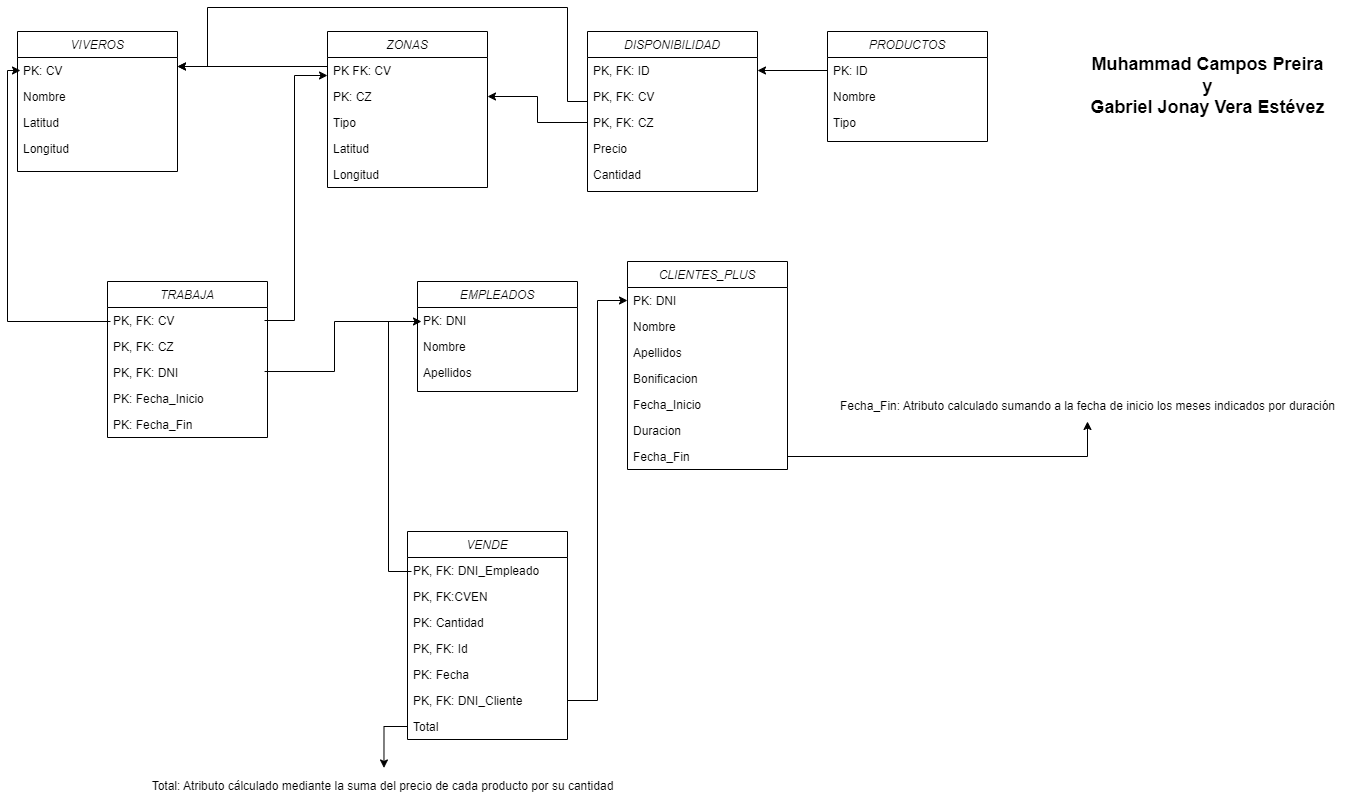

The diagram above was exported from draw.io. Its source (the exported page's mxGraphModel, read from the mxfile embedded in the PNG):
<mxGraphModel dx="1750" dy="903" grid="1" gridSize="10" guides="1" tooltips="1" connect="1" arrows="1" fold="1" page="1" pageScale="1" pageWidth="827" pageHeight="1169" math="0" shadow="0">
  <root>
    <mxCell id="WIyWlLk6GJQsqaUBKTNV-0" />
    <mxCell id="WIyWlLk6GJQsqaUBKTNV-1" parent="WIyWlLk6GJQsqaUBKTNV-0" />
    <mxCell id="zkfFHV4jXpPFQw0GAbJ--0" value="VIVEROS" style="swimlane;fontStyle=2;align=center;verticalAlign=top;childLayout=stackLayout;horizontal=1;startSize=26;horizontalStack=0;resizeParent=1;resizeLast=0;collapsible=1;marginBottom=0;rounded=0;shadow=0;strokeWidth=1;" parent="WIyWlLk6GJQsqaUBKTNV-1" vertex="1">
      <mxGeometry x="190" y="100" width="160" height="140" as="geometry">
        <mxRectangle x="230" y="140" width="160" height="26" as="alternateBounds" />
      </mxGeometry>
    </mxCell>
    <mxCell id="zkfFHV4jXpPFQw0GAbJ--1" value="PK: CV" style="text;align=left;verticalAlign=top;spacingLeft=4;spacingRight=4;overflow=hidden;rotatable=0;points=[[0,0.5],[1,0.5]];portConstraint=eastwest;" parent="zkfFHV4jXpPFQw0GAbJ--0" vertex="1">
      <mxGeometry y="26" width="160" height="26" as="geometry" />
    </mxCell>
    <mxCell id="zkfFHV4jXpPFQw0GAbJ--2" value="Nombre" style="text;align=left;verticalAlign=top;spacingLeft=4;spacingRight=4;overflow=hidden;rotatable=0;points=[[0,0.5],[1,0.5]];portConstraint=eastwest;rounded=0;shadow=0;html=0;" parent="zkfFHV4jXpPFQw0GAbJ--0" vertex="1">
      <mxGeometry y="52" width="160" height="26" as="geometry" />
    </mxCell>
    <mxCell id="zkfFHV4jXpPFQw0GAbJ--3" value="Latitud" style="text;align=left;verticalAlign=top;spacingLeft=4;spacingRight=4;overflow=hidden;rotatable=0;points=[[0,0.5],[1,0.5]];portConstraint=eastwest;rounded=0;shadow=0;html=0;" parent="zkfFHV4jXpPFQw0GAbJ--0" vertex="1">
      <mxGeometry y="78" width="160" height="26" as="geometry" />
    </mxCell>
    <mxCell id="fft2gKQdkWz2IhP8zWAC-0" value="Longitud" style="text;align=left;verticalAlign=top;spacingLeft=4;spacingRight=4;overflow=hidden;rotatable=0;points=[[0,0.5],[1,0.5]];portConstraint=eastwest;rounded=0;shadow=0;html=0;" parent="zkfFHV4jXpPFQw0GAbJ--0" vertex="1">
      <mxGeometry y="104" width="160" height="26" as="geometry" />
    </mxCell>
    <mxCell id="fft2gKQdkWz2IhP8zWAC-1" value="PRODUCTOS" style="swimlane;fontStyle=2;align=center;verticalAlign=top;childLayout=stackLayout;horizontal=1;startSize=26;horizontalStack=0;resizeParent=1;resizeLast=0;collapsible=1;marginBottom=0;rounded=0;shadow=0;strokeWidth=1;" parent="WIyWlLk6GJQsqaUBKTNV-1" vertex="1">
      <mxGeometry x="1000" y="100" width="160" height="110" as="geometry">
        <mxRectangle x="230" y="140" width="160" height="26" as="alternateBounds" />
      </mxGeometry>
    </mxCell>
    <mxCell id="fft2gKQdkWz2IhP8zWAC-2" value="PK: ID" style="text;align=left;verticalAlign=top;spacingLeft=4;spacingRight=4;overflow=hidden;rotatable=0;points=[[0,0.5],[1,0.5]];portConstraint=eastwest;" parent="fft2gKQdkWz2IhP8zWAC-1" vertex="1">
      <mxGeometry y="26" width="160" height="26" as="geometry" />
    </mxCell>
    <mxCell id="fft2gKQdkWz2IhP8zWAC-3" value="Nombre" style="text;align=left;verticalAlign=top;spacingLeft=4;spacingRight=4;overflow=hidden;rotatable=0;points=[[0,0.5],[1,0.5]];portConstraint=eastwest;rounded=0;shadow=0;html=0;" parent="fft2gKQdkWz2IhP8zWAC-1" vertex="1">
      <mxGeometry y="52" width="160" height="26" as="geometry" />
    </mxCell>
    <mxCell id="fft2gKQdkWz2IhP8zWAC-4" value="Tipo" style="text;align=left;verticalAlign=top;spacingLeft=4;spacingRight=4;overflow=hidden;rotatable=0;points=[[0,0.5],[1,0.5]];portConstraint=eastwest;rounded=0;shadow=0;html=0;" parent="fft2gKQdkWz2IhP8zWAC-1" vertex="1">
      <mxGeometry y="78" width="160" height="26" as="geometry" />
    </mxCell>
    <mxCell id="fft2gKQdkWz2IhP8zWAC-6" value="CLIENTES_PLUS" style="swimlane;fontStyle=2;align=center;verticalAlign=top;childLayout=stackLayout;horizontal=1;startSize=26;horizontalStack=0;resizeParent=1;resizeLast=0;collapsible=1;marginBottom=0;rounded=0;shadow=0;strokeWidth=1;" parent="WIyWlLk6GJQsqaUBKTNV-1" vertex="1">
      <mxGeometry x="800" y="330" width="160" height="208" as="geometry">
        <mxRectangle x="230" y="140" width="160" height="26" as="alternateBounds" />
      </mxGeometry>
    </mxCell>
    <mxCell id="fft2gKQdkWz2IhP8zWAC-7" value="PK: DNI" style="text;align=left;verticalAlign=top;spacingLeft=4;spacingRight=4;overflow=hidden;rotatable=0;points=[[0,0.5],[1,0.5]];portConstraint=eastwest;" parent="fft2gKQdkWz2IhP8zWAC-6" vertex="1">
      <mxGeometry y="26" width="160" height="26" as="geometry" />
    </mxCell>
    <mxCell id="fft2gKQdkWz2IhP8zWAC-8" value="Nombre" style="text;align=left;verticalAlign=top;spacingLeft=4;spacingRight=4;overflow=hidden;rotatable=0;points=[[0,0.5],[1,0.5]];portConstraint=eastwest;rounded=0;shadow=0;html=0;" parent="fft2gKQdkWz2IhP8zWAC-6" vertex="1">
      <mxGeometry y="52" width="160" height="26" as="geometry" />
    </mxCell>
    <mxCell id="fft2gKQdkWz2IhP8zWAC-9" value="Apellidos" style="text;align=left;verticalAlign=top;spacingLeft=4;spacingRight=4;overflow=hidden;rotatable=0;points=[[0,0.5],[1,0.5]];portConstraint=eastwest;rounded=0;shadow=0;html=0;" parent="fft2gKQdkWz2IhP8zWAC-6" vertex="1">
      <mxGeometry y="78" width="160" height="26" as="geometry" />
    </mxCell>
    <mxCell id="fft2gKQdkWz2IhP8zWAC-10" value="Bonificacion" style="text;align=left;verticalAlign=top;spacingLeft=4;spacingRight=4;overflow=hidden;rotatable=0;points=[[0,0.5],[1,0.5]];portConstraint=eastwest;rounded=0;shadow=0;html=0;" parent="fft2gKQdkWz2IhP8zWAC-6" vertex="1">
      <mxGeometry y="104" width="160" height="26" as="geometry" />
    </mxCell>
    <mxCell id="fft2gKQdkWz2IhP8zWAC-35" value="Fecha_Inicio" style="text;align=left;verticalAlign=top;spacingLeft=4;spacingRight=4;overflow=hidden;rotatable=0;points=[[0,0.5],[1,0.5]];portConstraint=eastwest;rounded=0;shadow=0;html=0;" parent="fft2gKQdkWz2IhP8zWAC-6" vertex="1">
      <mxGeometry y="130" width="160" height="26" as="geometry" />
    </mxCell>
    <mxCell id="fft2gKQdkWz2IhP8zWAC-36" value="Duracion" style="text;align=left;verticalAlign=top;spacingLeft=4;spacingRight=4;overflow=hidden;rotatable=0;points=[[0,0.5],[1,0.5]];portConstraint=eastwest;rounded=0;shadow=0;html=0;" parent="fft2gKQdkWz2IhP8zWAC-6" vertex="1">
      <mxGeometry y="156" width="160" height="26" as="geometry" />
    </mxCell>
    <mxCell id="fft2gKQdkWz2IhP8zWAC-37" value="Fecha_Fin" style="text;align=left;verticalAlign=top;spacingLeft=4;spacingRight=4;overflow=hidden;rotatable=0;points=[[0,0.5],[1,0.5]];portConstraint=eastwest;rounded=0;shadow=0;html=0;" parent="fft2gKQdkWz2IhP8zWAC-6" vertex="1">
      <mxGeometry y="182" width="160" height="26" as="geometry" />
    </mxCell>
    <mxCell id="fft2gKQdkWz2IhP8zWAC-11" value="ZONAS" style="swimlane;fontStyle=2;align=center;verticalAlign=top;childLayout=stackLayout;horizontal=1;startSize=26;horizontalStack=0;resizeParent=1;resizeLast=0;collapsible=1;marginBottom=0;rounded=0;shadow=0;strokeWidth=1;" parent="WIyWlLk6GJQsqaUBKTNV-1" vertex="1">
      <mxGeometry x="500" y="100" width="160" height="156" as="geometry">
        <mxRectangle x="230" y="140" width="160" height="26" as="alternateBounds" />
      </mxGeometry>
    </mxCell>
    <mxCell id="fft2gKQdkWz2IhP8zWAC-15" value="PK FK: CV" style="text;align=left;verticalAlign=top;spacingLeft=4;spacingRight=4;overflow=hidden;rotatable=0;points=[[0,0.5],[1,0.5]];portConstraint=eastwest;rounded=0;shadow=0;html=0;" parent="fft2gKQdkWz2IhP8zWAC-11" vertex="1">
      <mxGeometry y="26" width="160" height="26" as="geometry" />
    </mxCell>
    <mxCell id="fft2gKQdkWz2IhP8zWAC-32" value="PK: CZ" style="text;align=left;verticalAlign=top;spacingLeft=4;spacingRight=4;overflow=hidden;rotatable=0;points=[[0,0.5],[1,0.5]];portConstraint=eastwest;rounded=0;shadow=0;html=0;" parent="fft2gKQdkWz2IhP8zWAC-11" vertex="1">
      <mxGeometry y="52" width="160" height="26" as="geometry" />
    </mxCell>
    <mxCell id="fft2gKQdkWz2IhP8zWAC-12" value="Tipo" style="text;align=left;verticalAlign=top;spacingLeft=4;spacingRight=4;overflow=hidden;rotatable=0;points=[[0,0.5],[1,0.5]];portConstraint=eastwest;" parent="fft2gKQdkWz2IhP8zWAC-11" vertex="1">
      <mxGeometry y="78" width="160" height="26" as="geometry" />
    </mxCell>
    <mxCell id="fft2gKQdkWz2IhP8zWAC-13" value="Latitud" style="text;align=left;verticalAlign=top;spacingLeft=4;spacingRight=4;overflow=hidden;rotatable=0;points=[[0,0.5],[1,0.5]];portConstraint=eastwest;rounded=0;shadow=0;html=0;" parent="fft2gKQdkWz2IhP8zWAC-11" vertex="1">
      <mxGeometry y="104" width="160" height="26" as="geometry" />
    </mxCell>
    <mxCell id="fft2gKQdkWz2IhP8zWAC-14" value="Longitud" style="text;align=left;verticalAlign=top;spacingLeft=4;spacingRight=4;overflow=hidden;rotatable=0;points=[[0,0.5],[1,0.5]];portConstraint=eastwest;rounded=0;shadow=0;html=0;" parent="fft2gKQdkWz2IhP8zWAC-11" vertex="1">
      <mxGeometry y="130" width="160" height="26" as="geometry" />
    </mxCell>
    <mxCell id="fft2gKQdkWz2IhP8zWAC-16" value="EMPLEADOS" style="swimlane;fontStyle=2;align=center;verticalAlign=top;childLayout=stackLayout;horizontal=1;startSize=26;horizontalStack=0;resizeParent=1;resizeLast=0;collapsible=1;marginBottom=0;rounded=0;shadow=0;strokeWidth=1;" parent="WIyWlLk6GJQsqaUBKTNV-1" vertex="1">
      <mxGeometry x="590" y="350" width="160" height="110" as="geometry">
        <mxRectangle x="230" y="140" width="160" height="26" as="alternateBounds" />
      </mxGeometry>
    </mxCell>
    <mxCell id="fft2gKQdkWz2IhP8zWAC-17" value="PK: DNI" style="text;align=left;verticalAlign=top;spacingLeft=4;spacingRight=4;overflow=hidden;rotatable=0;points=[[0,0.5],[1,0.5]];portConstraint=eastwest;" parent="fft2gKQdkWz2IhP8zWAC-16" vertex="1">
      <mxGeometry y="26" width="160" height="26" as="geometry" />
    </mxCell>
    <mxCell id="fft2gKQdkWz2IhP8zWAC-18" value="Nombre" style="text;align=left;verticalAlign=top;spacingLeft=4;spacingRight=4;overflow=hidden;rotatable=0;points=[[0,0.5],[1,0.5]];portConstraint=eastwest;rounded=0;shadow=0;html=0;" parent="fft2gKQdkWz2IhP8zWAC-16" vertex="1">
      <mxGeometry y="52" width="160" height="26" as="geometry" />
    </mxCell>
    <mxCell id="fft2gKQdkWz2IhP8zWAC-19" value="Apellidos" style="text;align=left;verticalAlign=top;spacingLeft=4;spacingRight=4;overflow=hidden;rotatable=0;points=[[0,0.5],[1,0.5]];portConstraint=eastwest;rounded=0;shadow=0;html=0;" parent="fft2gKQdkWz2IhP8zWAC-16" vertex="1">
      <mxGeometry y="78" width="160" height="26" as="geometry" />
    </mxCell>
    <mxCell id="fft2gKQdkWz2IhP8zWAC-21" value="VENDE" style="swimlane;fontStyle=2;align=center;verticalAlign=top;childLayout=stackLayout;horizontal=1;startSize=26;horizontalStack=0;resizeParent=1;resizeLast=0;collapsible=1;marginBottom=0;rounded=0;shadow=0;strokeWidth=1;" parent="WIyWlLk6GJQsqaUBKTNV-1" vertex="1">
      <mxGeometry x="580" y="600" width="160" height="208" as="geometry">
        <mxRectangle x="230" y="140" width="160" height="26" as="alternateBounds" />
      </mxGeometry>
    </mxCell>
    <mxCell id="fft2gKQdkWz2IhP8zWAC-22" value="PK, FK: DNI_Empleado" style="text;align=left;verticalAlign=top;spacingLeft=4;spacingRight=4;overflow=hidden;rotatable=0;points=[[0,0.5],[1,0.5]];portConstraint=eastwest;" parent="fft2gKQdkWz2IhP8zWAC-21" vertex="1">
      <mxGeometry y="26" width="160" height="26" as="geometry" />
    </mxCell>
    <mxCell id="fft2gKQdkWz2IhP8zWAC-47" value="PK, FK:CVEN" style="text;align=left;verticalAlign=top;spacingLeft=4;spacingRight=4;overflow=hidden;rotatable=0;points=[[0,0.5],[1,0.5]];portConstraint=eastwest;" parent="fft2gKQdkWz2IhP8zWAC-21" vertex="1">
      <mxGeometry y="52" width="160" height="26" as="geometry" />
    </mxCell>
    <mxCell id="fft2gKQdkWz2IhP8zWAC-23" value="PK: Cantidad" style="text;align=left;verticalAlign=top;spacingLeft=4;spacingRight=4;overflow=hidden;rotatable=0;points=[[0,0.5],[1,0.5]];portConstraint=eastwest;rounded=0;shadow=0;html=0;" parent="fft2gKQdkWz2IhP8zWAC-21" vertex="1">
      <mxGeometry y="78" width="160" height="26" as="geometry" />
    </mxCell>
    <mxCell id="fft2gKQdkWz2IhP8zWAC-24" value="PK, FK: Id" style="text;align=left;verticalAlign=top;spacingLeft=4;spacingRight=4;overflow=hidden;rotatable=0;points=[[0,0.5],[1,0.5]];portConstraint=eastwest;rounded=0;shadow=0;html=0;" parent="fft2gKQdkWz2IhP8zWAC-21" vertex="1">
      <mxGeometry y="104" width="160" height="26" as="geometry" />
    </mxCell>
    <mxCell id="fft2gKQdkWz2IhP8zWAC-25" value="PK: Fecha" style="text;align=left;verticalAlign=top;spacingLeft=4;spacingRight=4;overflow=hidden;rotatable=0;points=[[0,0.5],[1,0.5]];portConstraint=eastwest;rounded=0;shadow=0;html=0;" parent="fft2gKQdkWz2IhP8zWAC-21" vertex="1">
      <mxGeometry y="130" width="160" height="26" as="geometry" />
    </mxCell>
    <mxCell id="fft2gKQdkWz2IhP8zWAC-38" value="PK, FK: DNI_Cliente" style="text;align=left;verticalAlign=top;spacingLeft=4;spacingRight=4;overflow=hidden;rotatable=0;points=[[0,0.5],[1,0.5]];portConstraint=eastwest;rounded=0;shadow=0;html=0;" parent="fft2gKQdkWz2IhP8zWAC-21" vertex="1">
      <mxGeometry y="156" width="160" height="26" as="geometry" />
    </mxCell>
    <mxCell id="-zNzRdTh7fxRHIDgj_s0-0" value="Total" style="text;align=left;verticalAlign=top;spacingLeft=4;spacingRight=4;overflow=hidden;rotatable=0;points=[[0,0.5],[1,0.5]];portConstraint=eastwest;rounded=0;shadow=0;html=0;" parent="fft2gKQdkWz2IhP8zWAC-21" vertex="1">
      <mxGeometry y="182" width="160" height="26" as="geometry" />
    </mxCell>
    <mxCell id="fft2gKQdkWz2IhP8zWAC-26" value="TRABAJA" style="swimlane;fontStyle=2;align=center;verticalAlign=top;childLayout=stackLayout;horizontal=1;startSize=26;horizontalStack=0;resizeParent=1;resizeLast=0;collapsible=1;marginBottom=0;rounded=0;shadow=0;strokeWidth=1;" parent="WIyWlLk6GJQsqaUBKTNV-1" vertex="1">
      <mxGeometry x="280" y="350" width="160" height="156" as="geometry">
        <mxRectangle x="230" y="140" width="160" height="26" as="alternateBounds" />
      </mxGeometry>
    </mxCell>
    <mxCell id="fft2gKQdkWz2IhP8zWAC-39" value="PK, FK: CV" style="text;align=left;verticalAlign=top;spacingLeft=4;spacingRight=4;overflow=hidden;rotatable=0;points=[[0,0.5],[1,0.5]];portConstraint=eastwest;" parent="fft2gKQdkWz2IhP8zWAC-26" vertex="1">
      <mxGeometry y="26" width="160" height="26" as="geometry" />
    </mxCell>
    <mxCell id="MnaDMawbIcJqdPbnOO1O-5" value="PK, FK: CZ" style="text;align=left;verticalAlign=top;spacingLeft=4;spacingRight=4;overflow=hidden;rotatable=0;points=[[0,0.5],[1,0.5]];portConstraint=eastwest;" parent="fft2gKQdkWz2IhP8zWAC-26" vertex="1">
      <mxGeometry y="52" width="160" height="26" as="geometry" />
    </mxCell>
    <mxCell id="fft2gKQdkWz2IhP8zWAC-27" value="PK, FK: DNI" style="text;align=left;verticalAlign=top;spacingLeft=4;spacingRight=4;overflow=hidden;rotatable=0;points=[[0,0.5],[1,0.5]];portConstraint=eastwest;" parent="fft2gKQdkWz2IhP8zWAC-26" vertex="1">
      <mxGeometry y="78" width="160" height="26" as="geometry" />
    </mxCell>
    <mxCell id="MnaDMawbIcJqdPbnOO1O-7" value="PK: Fecha_Inicio" style="text;align=left;verticalAlign=top;spacingLeft=4;spacingRight=4;overflow=hidden;rotatable=0;points=[[0,0.5],[1,0.5]];portConstraint=eastwest;" parent="fft2gKQdkWz2IhP8zWAC-26" vertex="1">
      <mxGeometry y="104" width="160" height="26" as="geometry" />
    </mxCell>
    <mxCell id="MnaDMawbIcJqdPbnOO1O-6" value="PK: Fecha_Fin" style="text;align=left;verticalAlign=top;spacingLeft=4;spacingRight=4;overflow=hidden;rotatable=0;points=[[0,0.5],[1,0.5]];portConstraint=eastwest;" parent="fft2gKQdkWz2IhP8zWAC-26" vertex="1">
      <mxGeometry y="130" width="160" height="26" as="geometry" />
    </mxCell>
    <mxCell id="fft2gKQdkWz2IhP8zWAC-42" style="edgeStyle=orthogonalEdgeStyle;rounded=0;orthogonalLoop=1;jettySize=auto;html=1;exitX=0;exitY=0.5;exitDx=0;exitDy=0;entryX=0;entryY=0.5;entryDx=0;entryDy=0;" parent="WIyWlLk6GJQsqaUBKTNV-1" edge="1">
      <mxGeometry relative="1" as="geometry">
        <mxPoint x="584" y="640" as="sourcePoint" />
        <mxPoint x="594" y="390" as="targetPoint" />
        <Array as="points">
          <mxPoint x="561" y="640" />
          <mxPoint x="561" y="390" />
        </Array>
      </mxGeometry>
    </mxCell>
    <mxCell id="fft2gKQdkWz2IhP8zWAC-45" style="edgeStyle=orthogonalEdgeStyle;rounded=0;orthogonalLoop=1;jettySize=auto;html=1;entryX=0;entryY=0.5;entryDx=0;entryDy=0;" parent="WIyWlLk6GJQsqaUBKTNV-1" edge="1">
      <mxGeometry relative="1" as="geometry">
        <mxPoint x="283" y="390" as="sourcePoint" />
        <mxPoint x="193" y="138.99999999999997" as="targetPoint" />
        <Array as="points">
          <mxPoint x="283" y="390" />
          <mxPoint x="180" y="390" />
          <mxPoint x="180" y="139" />
        </Array>
      </mxGeometry>
    </mxCell>
    <mxCell id="fft2gKQdkWz2IhP8zWAC-50" style="edgeStyle=orthogonalEdgeStyle;rounded=0;orthogonalLoop=1;jettySize=auto;html=1;" parent="WIyWlLk6GJQsqaUBKTNV-1" target="fft2gKQdkWz2IhP8zWAC-15" edge="1">
      <mxGeometry relative="1" as="geometry">
        <Array as="points">
          <mxPoint x="467" y="389" />
          <mxPoint x="467" y="144" />
        </Array>
        <mxPoint x="437" y="389" as="sourcePoint" />
        <mxPoint x="496.67999999999995" y="143.99200000000002" as="targetPoint" />
      </mxGeometry>
    </mxCell>
    <mxCell id="fft2gKQdkWz2IhP8zWAC-51" style="edgeStyle=orthogonalEdgeStyle;rounded=0;orthogonalLoop=1;jettySize=auto;html=1;exitX=0;exitY=0.5;exitDx=0;exitDy=0;entryX=1;entryY=0.25;entryDx=0;entryDy=0;" parent="WIyWlLk6GJQsqaUBKTNV-1" source="fft2gKQdkWz2IhP8zWAC-15" target="zkfFHV4jXpPFQw0GAbJ--0" edge="1">
      <mxGeometry relative="1" as="geometry">
        <Array as="points">
          <mxPoint x="500" y="135" />
        </Array>
      </mxGeometry>
    </mxCell>
    <mxCell id="XoMq8r_2nLZ42aOqoOCH-0" value="DISPONIBILIDAD" style="swimlane;fontStyle=2;align=center;verticalAlign=top;childLayout=stackLayout;horizontal=1;startSize=26;horizontalStack=0;resizeParent=1;resizeLast=0;collapsible=1;marginBottom=0;rounded=0;shadow=0;strokeWidth=1;" parent="WIyWlLk6GJQsqaUBKTNV-1" vertex="1">
      <mxGeometry x="760" y="100" width="170" height="160" as="geometry">
        <mxRectangle x="230" y="140" width="160" height="26" as="alternateBounds" />
      </mxGeometry>
    </mxCell>
    <mxCell id="XoMq8r_2nLZ42aOqoOCH-1" value="PK, FK: ID" style="text;align=left;verticalAlign=top;spacingLeft=4;spacingRight=4;overflow=hidden;rotatable=0;points=[[0,0.5],[1,0.5]];portConstraint=eastwest;" parent="XoMq8r_2nLZ42aOqoOCH-0" vertex="1">
      <mxGeometry y="26" width="170" height="26" as="geometry" />
    </mxCell>
    <mxCell id="XoMq8r_2nLZ42aOqoOCH-9" value="PK, FK: CV" style="text;align=left;verticalAlign=top;spacingLeft=4;spacingRight=4;overflow=hidden;rotatable=0;points=[[0,0.5],[1,0.5]];portConstraint=eastwest;rounded=0;shadow=0;html=0;" parent="XoMq8r_2nLZ42aOqoOCH-0" vertex="1">
      <mxGeometry y="52" width="170" height="26" as="geometry" />
    </mxCell>
    <mxCell id="XoMq8r_2nLZ42aOqoOCH-10" value="PK, FK: CZ" style="text;align=left;verticalAlign=top;spacingLeft=4;spacingRight=4;overflow=hidden;rotatable=0;points=[[0,0.5],[1,0.5]];portConstraint=eastwest;rounded=0;shadow=0;html=0;" parent="XoMq8r_2nLZ42aOqoOCH-0" vertex="1">
      <mxGeometry y="78" width="170" height="26" as="geometry" />
    </mxCell>
    <mxCell id="XoMq8r_2nLZ42aOqoOCH-2" value="Precio" style="text;align=left;verticalAlign=top;spacingLeft=4;spacingRight=4;overflow=hidden;rotatable=0;points=[[0,0.5],[1,0.5]];portConstraint=eastwest;rounded=0;shadow=0;html=0;" parent="XoMq8r_2nLZ42aOqoOCH-0" vertex="1">
      <mxGeometry y="104" width="170" height="26" as="geometry" />
    </mxCell>
    <mxCell id="XoMq8r_2nLZ42aOqoOCH-7" value="Cantidad" style="text;align=left;verticalAlign=top;spacingLeft=4;spacingRight=4;overflow=hidden;rotatable=0;points=[[0,0.5],[1,0.5]];portConstraint=eastwest;rounded=0;shadow=0;html=0;" parent="XoMq8r_2nLZ42aOqoOCH-0" vertex="1">
      <mxGeometry y="130" width="170" height="26" as="geometry" />
    </mxCell>
    <mxCell id="XoMq8r_2nLZ42aOqoOCH-13" style="edgeStyle=orthogonalEdgeStyle;rounded=0;orthogonalLoop=1;jettySize=auto;html=1;exitX=0;exitY=0.5;exitDx=0;exitDy=0;entryX=1;entryY=0.5;entryDx=0;entryDy=0;" parent="WIyWlLk6GJQsqaUBKTNV-1" source="fft2gKQdkWz2IhP8zWAC-2" target="XoMq8r_2nLZ42aOqoOCH-1" edge="1">
      <mxGeometry relative="1" as="geometry" />
    </mxCell>
    <mxCell id="XoMq8r_2nLZ42aOqoOCH-14" style="edgeStyle=orthogonalEdgeStyle;rounded=0;orthogonalLoop=1;jettySize=auto;html=1;exitX=0;exitY=0.5;exitDx=0;exitDy=0;entryX=1;entryY=0.5;entryDx=0;entryDy=0;" parent="WIyWlLk6GJQsqaUBKTNV-1" source="XoMq8r_2nLZ42aOqoOCH-10" target="fft2gKQdkWz2IhP8zWAC-32" edge="1">
      <mxGeometry relative="1" as="geometry" />
    </mxCell>
    <mxCell id="XoMq8r_2nLZ42aOqoOCH-15" style="edgeStyle=orthogonalEdgeStyle;rounded=0;orthogonalLoop=1;jettySize=auto;html=1;exitX=0;exitY=0.5;exitDx=0;exitDy=0;entryX=1;entryY=0.5;entryDx=0;entryDy=0;" parent="WIyWlLk6GJQsqaUBKTNV-1" source="XoMq8r_2nLZ42aOqoOCH-9" edge="1">
      <mxGeometry relative="1" as="geometry">
        <mxPoint x="759.9999999999998" y="161" as="sourcePoint" />
        <mxPoint x="350" y="135" as="targetPoint" />
        <Array as="points">
          <mxPoint x="760" y="170" />
          <mxPoint x="740" y="170" />
          <mxPoint x="740" y="76" />
          <mxPoint x="380" y="76" />
          <mxPoint x="380" y="135" />
        </Array>
      </mxGeometry>
    </mxCell>
    <mxCell id="w2-kVWAIS1pX-BiQK3-I-1" value="" style="endArrow=none;html=1;rounded=0;exitX=0.938;exitY=0.462;exitDx=0;exitDy=0;exitPerimeter=0;" parent="WIyWlLk6GJQsqaUBKTNV-1" edge="1">
      <mxGeometry width="50" height="50" relative="1" as="geometry">
        <mxPoint x="437.08000000000004" y="440.01200000000006" as="sourcePoint" />
        <mxPoint x="590" y="390" as="targetPoint" />
        <Array as="points">
          <mxPoint x="507" y="440" />
          <mxPoint x="507" y="390" />
        </Array>
      </mxGeometry>
    </mxCell>
    <mxCell id="-too_kDkWVINXqGxrvuw-0" value="Total: Atributo cálculado mediante la suma del precio de cada producto por su cantidad" style="text;html=1;align=center;verticalAlign=middle;resizable=0;points=[];autosize=1;strokeColor=none;fillColor=none;" parent="WIyWlLk6GJQsqaUBKTNV-1" vertex="1">
      <mxGeometry x="310" y="840" width="490" height="30" as="geometry" />
    </mxCell>
    <mxCell id="-too_kDkWVINXqGxrvuw-1" style="edgeStyle=orthogonalEdgeStyle;rounded=0;orthogonalLoop=1;jettySize=auto;html=1;exitX=0;exitY=0.5;exitDx=0;exitDy=0;entryX=0.503;entryY=-0.118;entryDx=0;entryDy=0;entryPerimeter=0;" parent="WIyWlLk6GJQsqaUBKTNV-1" source="-zNzRdTh7fxRHIDgj_s0-0" target="-too_kDkWVINXqGxrvuw-0" edge="1">
      <mxGeometry relative="1" as="geometry" />
    </mxCell>
    <mxCell id="ZjdyfawN1ZmNKQLOFraJ-0" value="Fecha_Fin: Atributo calculado sumando a la fecha de inicio los meses indicados por duración" style="text;html=1;align=center;verticalAlign=middle;resizable=0;points=[];autosize=1;strokeColor=none;fillColor=none;" vertex="1" parent="WIyWlLk6GJQsqaUBKTNV-1">
      <mxGeometry x="1000" y="460" width="520" height="30" as="geometry" />
    </mxCell>
    <mxCell id="ZjdyfawN1ZmNKQLOFraJ-1" style="edgeStyle=orthogonalEdgeStyle;rounded=0;orthogonalLoop=1;jettySize=auto;html=1;entryX=0;entryY=0.5;entryDx=0;entryDy=0;" edge="1" parent="WIyWlLk6GJQsqaUBKTNV-1" source="fft2gKQdkWz2IhP8zWAC-38" target="fft2gKQdkWz2IhP8zWAC-7">
      <mxGeometry relative="1" as="geometry" />
    </mxCell>
    <mxCell id="ZjdyfawN1ZmNKQLOFraJ-2" style="edgeStyle=orthogonalEdgeStyle;rounded=0;orthogonalLoop=1;jettySize=auto;html=1;exitX=1;exitY=0.5;exitDx=0;exitDy=0;" edge="1" parent="WIyWlLk6GJQsqaUBKTNV-1" source="fft2gKQdkWz2IhP8zWAC-37" target="ZjdyfawN1ZmNKQLOFraJ-0">
      <mxGeometry relative="1" as="geometry" />
    </mxCell>
    <mxCell id="ZjdyfawN1ZmNKQLOFraJ-3" value="&lt;font style=&quot;font-size: 18px;&quot;&gt;&lt;b&gt;Muhammad Campos Preira&lt;br&gt;y&lt;br&gt;Gabriel Jonay Vera Estévez&lt;/b&gt;&lt;/font&gt;" style="text;html=1;align=center;verticalAlign=middle;resizable=0;points=[];autosize=1;strokeColor=none;fillColor=none;" vertex="1" parent="WIyWlLk6GJQsqaUBKTNV-1">
      <mxGeometry x="1250" y="115" width="260" height="80" as="geometry" />
    </mxCell>
  </root>
</mxGraphModel>